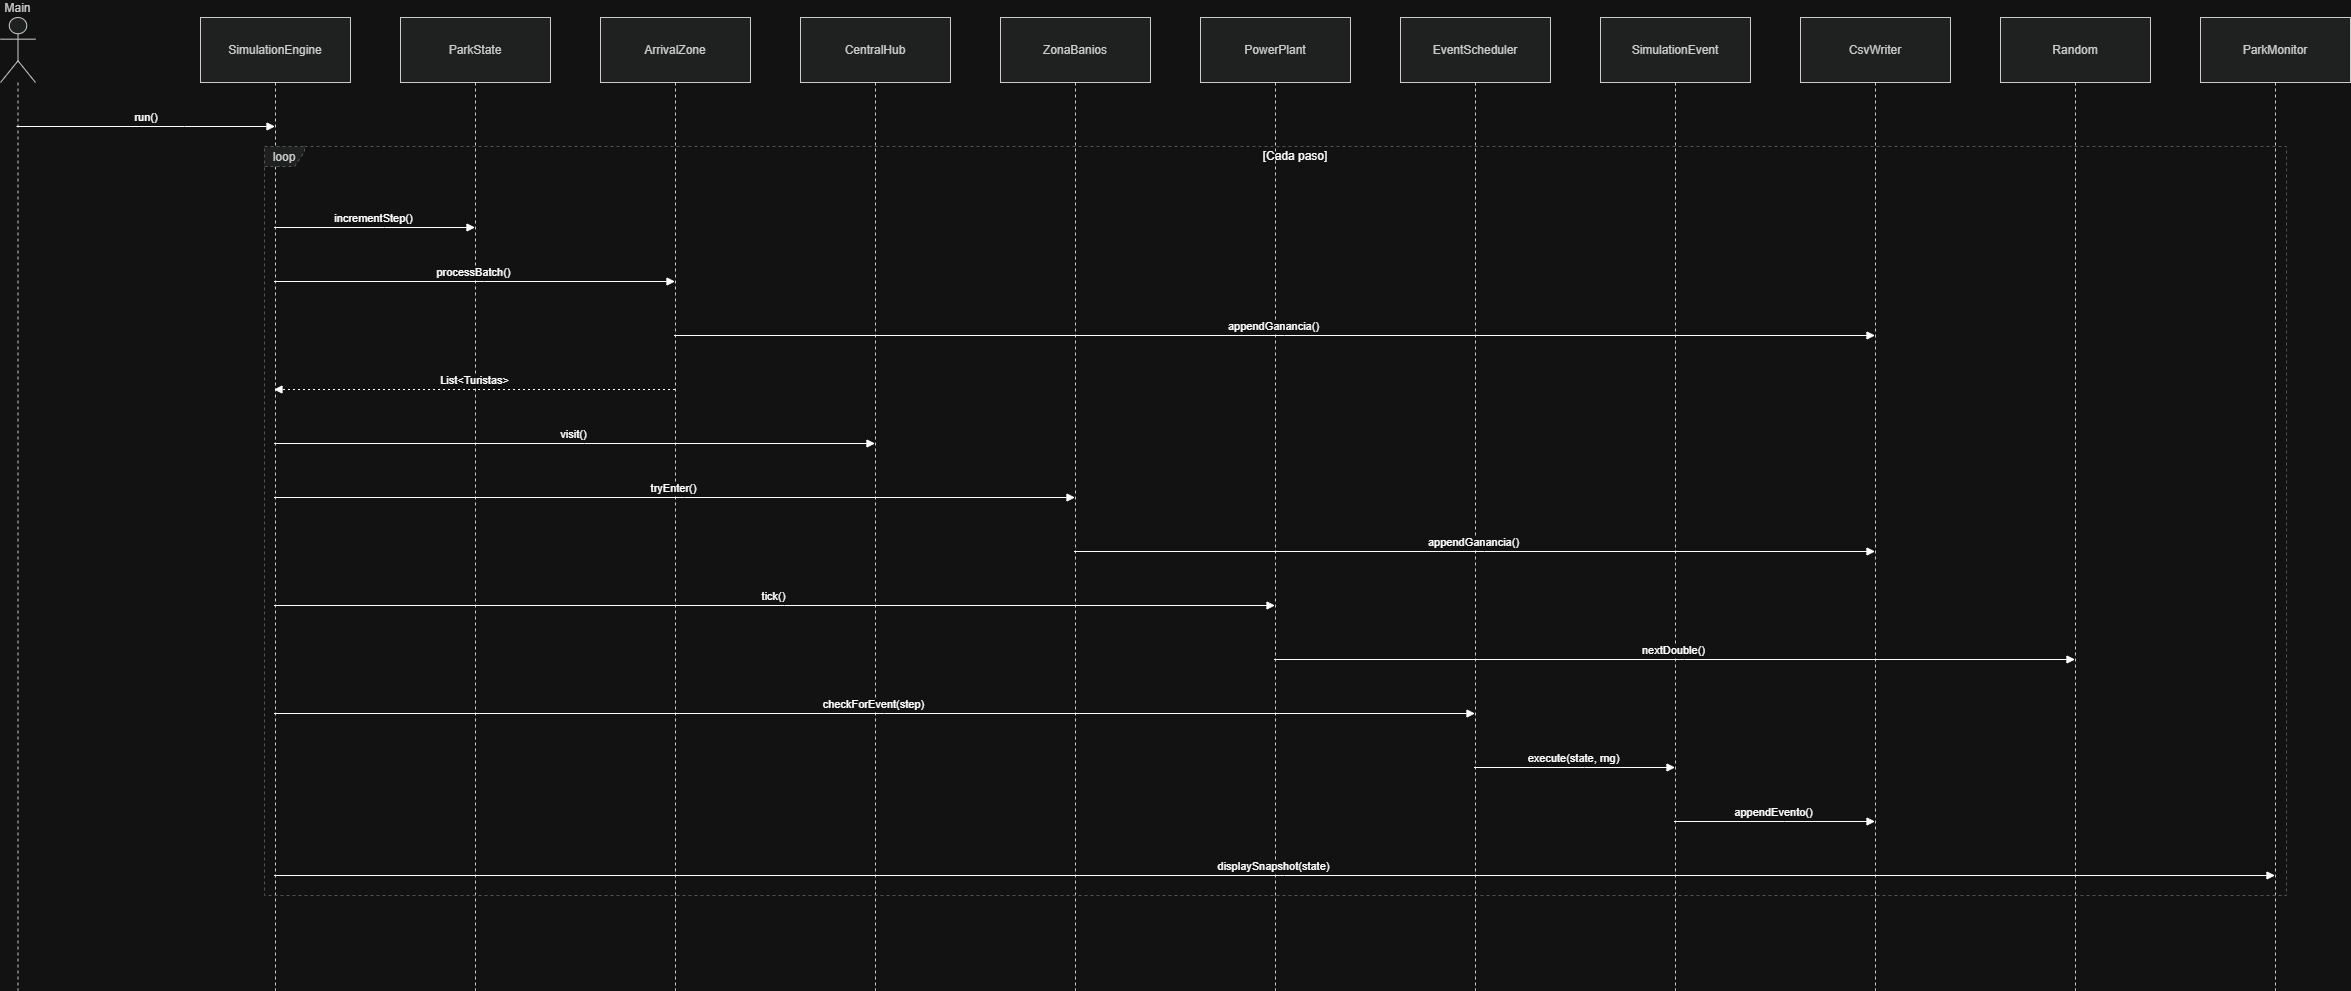

The diagram above was exported from draw.io. Its source (the exported page's mxGraphModel, read from the mxfile embedded in the PNG):
<mxGraphModel dx="2196" dy="1636" grid="0" gridSize="10" guides="1" tooltips="1" connect="1" arrows="1" fold="1" page="0" pageScale="1" pageWidth="850" pageHeight="1100" math="0" shadow="0">
  <root>
    <mxCell id="0" />
    <mxCell id="1" parent="0" />
    <mxCell id="2" parent="1" style="shape=umlLifeline;perimeter=lifelinePerimeter;whiteSpace=wrap;container=1;dropTarget=0;collapsible=0;recursiveResize=0;outlineConnect=0;portConstraint=eastwest;newEdgeStyle={&quot;edgeStyle&quot;:&quot;elbowEdgeStyle&quot;,&quot;elbow&quot;:&quot;vertical&quot;,&quot;curved&quot;:0,&quot;rounded&quot;:0};participant=umlActor;verticalAlign=bottom;labelPosition=center;verticalLabelPosition=top;align=center;size=65.00006103515625;fillColor=light-dark(#eeeeee,#1f2020);strokeColor=light-dark(#999999,#cccccc);fontColor=light-dark(#333333,#cccccc);" value="Main" vertex="1">
      <mxGeometry height="973" width="35" as="geometry" />
    </mxCell>
    <mxCell id="3" parent="1" style="shape=umlLifeline;perimeter=lifelinePerimeter;whiteSpace=wrap;container=1;dropTarget=0;collapsible=0;recursiveResize=0;outlineConnect=0;portConstraint=eastwest;newEdgeStyle={&quot;edgeStyle&quot;:&quot;elbowEdgeStyle&quot;,&quot;elbow&quot;:&quot;vertical&quot;,&quot;curved&quot;:0,&quot;rounded&quot;:0};size=65;fillColor=light-dark(#eeeeee,#1f2020);strokeColor=light-dark(#999999,#cccccc);fontColor=light-dark(#333333,#cccccc);" value="SimulationEngine" vertex="1">
      <mxGeometry height="973" width="150" x="200" as="geometry" />
    </mxCell>
    <mxCell id="4" parent="1" style="shape=umlLifeline;perimeter=lifelinePerimeter;whiteSpace=wrap;container=1;dropTarget=0;collapsible=0;recursiveResize=0;outlineConnect=0;portConstraint=eastwest;newEdgeStyle={&quot;edgeStyle&quot;:&quot;elbowEdgeStyle&quot;,&quot;elbow&quot;:&quot;vertical&quot;,&quot;curved&quot;:0,&quot;rounded&quot;:0};size=65;fillColor=light-dark(#eeeeee,#1f2020);strokeColor=light-dark(#999999,#cccccc);fontColor=light-dark(#333333,#cccccc);" value="ParkState" vertex="1">
      <mxGeometry height="973" width="150" x="400" as="geometry" />
    </mxCell>
    <mxCell id="5" parent="1" style="shape=umlLifeline;perimeter=lifelinePerimeter;whiteSpace=wrap;container=1;dropTarget=0;collapsible=0;recursiveResize=0;outlineConnect=0;portConstraint=eastwest;newEdgeStyle={&quot;edgeStyle&quot;:&quot;elbowEdgeStyle&quot;,&quot;elbow&quot;:&quot;vertical&quot;,&quot;curved&quot;:0,&quot;rounded&quot;:0};size=65;fillColor=light-dark(#eeeeee,#1f2020);strokeColor=light-dark(#999999,#cccccc);fontColor=light-dark(#333333,#cccccc);" value="ArrivalZone" vertex="1">
      <mxGeometry height="973" width="150" x="600" as="geometry" />
    </mxCell>
    <mxCell id="6" parent="1" style="shape=umlLifeline;perimeter=lifelinePerimeter;whiteSpace=wrap;container=1;dropTarget=0;collapsible=0;recursiveResize=0;outlineConnect=0;portConstraint=eastwest;newEdgeStyle={&quot;edgeStyle&quot;:&quot;elbowEdgeStyle&quot;,&quot;elbow&quot;:&quot;vertical&quot;,&quot;curved&quot;:0,&quot;rounded&quot;:0};size=65;fillColor=light-dark(#eeeeee,#1f2020);strokeColor=light-dark(#999999,#cccccc);fontColor=light-dark(#333333,#cccccc);" value="CentralHub" vertex="1">
      <mxGeometry height="973" width="150" x="800" as="geometry" />
    </mxCell>
    <mxCell id="7" parent="1" style="shape=umlLifeline;perimeter=lifelinePerimeter;whiteSpace=wrap;container=1;dropTarget=0;collapsible=0;recursiveResize=0;outlineConnect=0;portConstraint=eastwest;newEdgeStyle={&quot;edgeStyle&quot;:&quot;elbowEdgeStyle&quot;,&quot;elbow&quot;:&quot;vertical&quot;,&quot;curved&quot;:0,&quot;rounded&quot;:0};size=65;fillColor=light-dark(#eeeeee,#1f2020);strokeColor=light-dark(#999999,#cccccc);fontColor=light-dark(#333333,#cccccc);" value="ZonaBanios" vertex="1">
      <mxGeometry height="973" width="150" x="1000" as="geometry" />
    </mxCell>
    <mxCell id="8" parent="1" style="shape=umlLifeline;perimeter=lifelinePerimeter;whiteSpace=wrap;container=1;dropTarget=0;collapsible=0;recursiveResize=0;outlineConnect=0;portConstraint=eastwest;newEdgeStyle={&quot;edgeStyle&quot;:&quot;elbowEdgeStyle&quot;,&quot;elbow&quot;:&quot;vertical&quot;,&quot;curved&quot;:0,&quot;rounded&quot;:0};size=65;fillColor=light-dark(#eeeeee,#1f2020);strokeColor=light-dark(#999999,#cccccc);fontColor=light-dark(#333333,#cccccc);" value="PowerPlant" vertex="1">
      <mxGeometry height="973" width="150" x="1200" as="geometry" />
    </mxCell>
    <mxCell id="9" parent="1" style="shape=umlLifeline;perimeter=lifelinePerimeter;whiteSpace=wrap;container=1;dropTarget=0;collapsible=0;recursiveResize=0;outlineConnect=0;portConstraint=eastwest;newEdgeStyle={&quot;edgeStyle&quot;:&quot;elbowEdgeStyle&quot;,&quot;elbow&quot;:&quot;vertical&quot;,&quot;curved&quot;:0,&quot;rounded&quot;:0};size=65;fillColor=light-dark(#eeeeee,#1f2020);strokeColor=light-dark(#999999,#cccccc);fontColor=light-dark(#333333,#cccccc);" value="EventScheduler" vertex="1">
      <mxGeometry height="973" width="150" x="1400" as="geometry" />
    </mxCell>
    <mxCell id="10" parent="1" style="shape=umlLifeline;perimeter=lifelinePerimeter;whiteSpace=wrap;container=1;dropTarget=0;collapsible=0;recursiveResize=0;outlineConnect=0;portConstraint=eastwest;newEdgeStyle={&quot;edgeStyle&quot;:&quot;elbowEdgeStyle&quot;,&quot;elbow&quot;:&quot;vertical&quot;,&quot;curved&quot;:0,&quot;rounded&quot;:0};size=65;fillColor=light-dark(#eeeeee,#1f2020);strokeColor=light-dark(#999999,#cccccc);fontColor=light-dark(#333333,#cccccc);" value="SimulationEvent" vertex="1">
      <mxGeometry height="973" width="150" x="1600" as="geometry" />
    </mxCell>
    <mxCell id="11" parent="1" style="shape=umlLifeline;perimeter=lifelinePerimeter;whiteSpace=wrap;container=1;dropTarget=0;collapsible=0;recursiveResize=0;outlineConnect=0;portConstraint=eastwest;newEdgeStyle={&quot;edgeStyle&quot;:&quot;elbowEdgeStyle&quot;,&quot;elbow&quot;:&quot;vertical&quot;,&quot;curved&quot;:0,&quot;rounded&quot;:0};size=65;fillColor=light-dark(#eeeeee,#1f2020);strokeColor=light-dark(#999999,#cccccc);fontColor=light-dark(#333333,#cccccc);" value="CsvWriter" vertex="1">
      <mxGeometry height="973" width="150" x="1800" as="geometry" />
    </mxCell>
    <mxCell id="12" parent="1" style="shape=umlLifeline;perimeter=lifelinePerimeter;whiteSpace=wrap;container=1;dropTarget=0;collapsible=0;recursiveResize=0;outlineConnect=0;portConstraint=eastwest;newEdgeStyle={&quot;edgeStyle&quot;:&quot;elbowEdgeStyle&quot;,&quot;elbow&quot;:&quot;vertical&quot;,&quot;curved&quot;:0,&quot;rounded&quot;:0};size=65;fillColor=light-dark(#eeeeee,#1f2020);strokeColor=light-dark(#999999,#cccccc);fontColor=light-dark(#333333,#cccccc);" value="Random" vertex="1">
      <mxGeometry height="973" width="150" x="2000" as="geometry" />
    </mxCell>
    <mxCell id="13" parent="1" style="shape=umlLifeline;perimeter=lifelinePerimeter;whiteSpace=wrap;container=1;dropTarget=0;collapsible=0;recursiveResize=0;outlineConnect=0;portConstraint=eastwest;newEdgeStyle={&quot;edgeStyle&quot;:&quot;elbowEdgeStyle&quot;,&quot;elbow&quot;:&quot;vertical&quot;,&quot;curved&quot;:0,&quot;rounded&quot;:0};size=65;fillColor=light-dark(#eeeeee,#1f2020);strokeColor=light-dark(#999999,#cccccc);fontColor=light-dark(#333333,#cccccc);" value="ParkMonitor" vertex="1">
      <mxGeometry height="973" width="150" x="2200" as="geometry" />
    </mxCell>
    <mxCell id="14" parent="1" style="shape=umlFrame;dashed=1;pointerEvents=0;dropTarget=0;strokeColor=#B3B3B3;height=20;width=40;fillColor=light-dark(#eeeeee,#1f2020);fontColor=light-dark(#333333,#cccccc);" value="loop" vertex="1">
      <mxGeometry height="749" width="2022" x="264" y="129" as="geometry" />
    </mxCell>
    <mxCell id="15" parent="14" style="text;strokeColor=none;fillColor=none;align=center;verticalAlign=middle;whiteSpace=wrap;" value="[Cada paso]" vertex="1">
      <mxGeometry height="20" width="1982" x="40" as="geometry" />
    </mxCell>
    <mxCell id="16" edge="1" parent="1" source="2" style="verticalAlign=bottom;edgeStyle=elbowEdgeStyle;elbow=vertical;curved=0;rounded=0;endArrow=block;" target="3" value="run()">
      <mxGeometry relative="1" as="geometry">
        <Array as="points">
          <mxPoint x="184" y="109" />
        </Array>
      </mxGeometry>
    </mxCell>
    <mxCell id="17" edge="1" parent="1" source="3" style="verticalAlign=bottom;edgeStyle=elbowEdgeStyle;elbow=vertical;curved=0;rounded=0;endArrow=block;" target="4" value="incrementStep()">
      <mxGeometry relative="1" as="geometry">
        <Array as="points">
          <mxPoint x="384" y="210" />
        </Array>
      </mxGeometry>
    </mxCell>
    <mxCell id="18" edge="1" parent="1" source="3" style="verticalAlign=bottom;edgeStyle=elbowEdgeStyle;elbow=vertical;curved=0;rounded=0;endArrow=block;" target="5" value="processBatch()">
      <mxGeometry relative="1" as="geometry">
        <Array as="points">
          <mxPoint x="484" y="264" />
        </Array>
      </mxGeometry>
    </mxCell>
    <mxCell id="19" edge="1" parent="1" source="5" style="verticalAlign=bottom;edgeStyle=elbowEdgeStyle;elbow=vertical;curved=0;rounded=0;endArrow=block;" target="11" value="appendGanancia()">
      <mxGeometry relative="1" as="geometry">
        <Array as="points">
          <mxPoint x="1284" y="318" />
        </Array>
      </mxGeometry>
    </mxCell>
    <mxCell id="20" edge="1" parent="1" source="5" style="verticalAlign=bottom;edgeStyle=elbowEdgeStyle;elbow=vertical;curved=0;rounded=0;dashed=1;dashPattern=2 3;endArrow=block;" target="3" value="List&lt;Turistas&gt;">
      <mxGeometry relative="1" as="geometry">
        <Array as="points">
          <mxPoint x="487" y="372" />
        </Array>
      </mxGeometry>
    </mxCell>
    <mxCell id="21" edge="1" parent="1" source="3" style="verticalAlign=bottom;edgeStyle=elbowEdgeStyle;elbow=vertical;curved=0;rounded=0;endArrow=block;" target="6" value="visit()">
      <mxGeometry relative="1" as="geometry">
        <Array as="points">
          <mxPoint x="584" y="426" />
        </Array>
      </mxGeometry>
    </mxCell>
    <mxCell id="22" edge="1" parent="1" source="3" style="verticalAlign=bottom;edgeStyle=elbowEdgeStyle;elbow=vertical;curved=0;rounded=0;endArrow=block;" target="7" value="tryEnter()">
      <mxGeometry relative="1" as="geometry">
        <Array as="points">
          <mxPoint x="684" y="480" />
        </Array>
      </mxGeometry>
    </mxCell>
    <mxCell id="23" edge="1" parent="1" source="7" style="verticalAlign=bottom;edgeStyle=elbowEdgeStyle;elbow=vertical;curved=0;rounded=0;endArrow=block;" target="11" value="appendGanancia()">
      <mxGeometry relative="1" as="geometry">
        <Array as="points">
          <mxPoint x="1484" y="534" />
        </Array>
      </mxGeometry>
    </mxCell>
    <mxCell id="24" edge="1" parent="1" source="3" style="verticalAlign=bottom;edgeStyle=elbowEdgeStyle;elbow=vertical;curved=0;rounded=0;endArrow=block;" target="8" value="tick()">
      <mxGeometry relative="1" as="geometry">
        <Array as="points">
          <mxPoint x="784" y="588" />
        </Array>
      </mxGeometry>
    </mxCell>
    <mxCell id="25" edge="1" parent="1" source="8" style="verticalAlign=bottom;edgeStyle=elbowEdgeStyle;elbow=vertical;curved=0;rounded=0;endArrow=block;" target="12" value="nextDouble()">
      <mxGeometry relative="1" as="geometry">
        <Array as="points">
          <mxPoint x="1684" y="642" />
        </Array>
      </mxGeometry>
    </mxCell>
    <mxCell id="26" edge="1" parent="1" source="3" style="verticalAlign=bottom;edgeStyle=elbowEdgeStyle;elbow=vertical;curved=0;rounded=0;endArrow=block;" target="9" value="checkForEvent(step)">
      <mxGeometry relative="1" as="geometry">
        <Array as="points">
          <mxPoint x="884" y="696" />
        </Array>
      </mxGeometry>
    </mxCell>
    <mxCell id="27" edge="1" parent="1" source="9" style="verticalAlign=bottom;edgeStyle=elbowEdgeStyle;elbow=vertical;curved=0;rounded=0;endArrow=block;" target="10" value="execute(state, rng)">
      <mxGeometry relative="1" as="geometry">
        <Array as="points">
          <mxPoint x="1584" y="750" />
        </Array>
      </mxGeometry>
    </mxCell>
    <mxCell id="28" edge="1" parent="1" source="10" style="verticalAlign=bottom;edgeStyle=elbowEdgeStyle;elbow=vertical;curved=0;rounded=0;endArrow=block;" target="11" value="appendEvento()">
      <mxGeometry relative="1" as="geometry">
        <Array as="points">
          <mxPoint x="1784" y="804" />
        </Array>
      </mxGeometry>
    </mxCell>
    <mxCell id="29" edge="1" parent="1" source="3" style="verticalAlign=bottom;edgeStyle=elbowEdgeStyle;elbow=vertical;curved=0;rounded=0;endArrow=block;" target="13" value="displaySnapshot(state)">
      <mxGeometry relative="1" as="geometry">
        <Array as="points">
          <mxPoint x="1284" y="858" />
        </Array>
      </mxGeometry>
    </mxCell>
  </root>
</mxGraphModel>